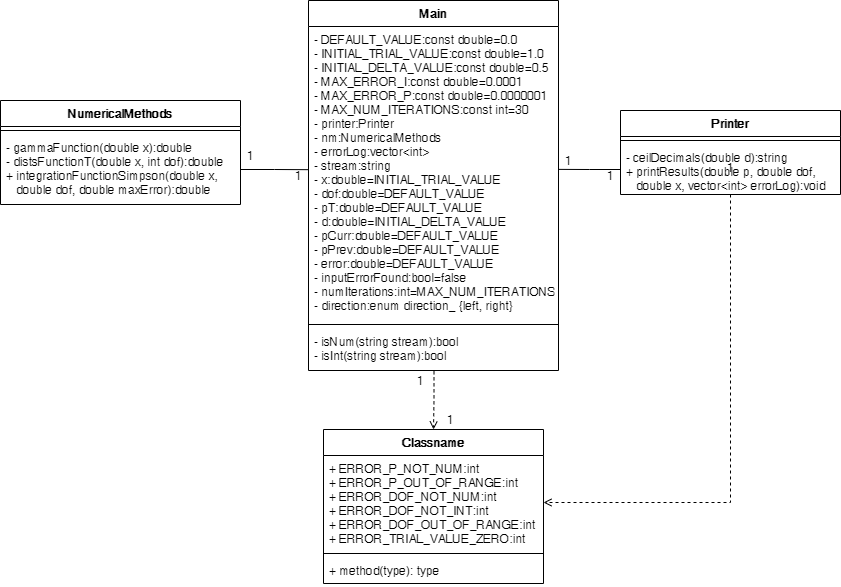

The diagram above was exported from draw.io. Its source (the exported page's mxGraphModel, read from the mxfile embedded in the PNG):
<mxGraphModel dx="865" dy="457" grid="1" gridSize="10" guides="1" tooltips="1" connect="1" arrows="1" fold="1" page="1" pageScale="1" pageWidth="827" pageHeight="1169" math="0" shadow="0">
  <root>
    <mxCell id="WIyWlLk6GJQsqaUBKTNV-0" />
    <mxCell id="WIyWlLk6GJQsqaUBKTNV-1" parent="WIyWlLk6GJQsqaUBKTNV-0" />
    <mxCell id="cQWUEm-TCNinbPcNV1HH-0" value="NumericalMethods" style="swimlane;fontStyle=1;align=center;verticalAlign=top;childLayout=stackLayout;horizontal=1;startSize=26;horizontalStack=0;resizeParent=1;resizeParentMax=0;resizeLast=0;collapsible=1;marginBottom=0;" parent="WIyWlLk6GJQsqaUBKTNV-1" vertex="1">
      <mxGeometry x="10" y="500" width="240" height="104" as="geometry" />
    </mxCell>
    <mxCell id="cQWUEm-TCNinbPcNV1HH-2" value="" style="line;strokeWidth=1;fillColor=none;align=left;verticalAlign=middle;spacingTop=-1;spacingLeft=3;spacingRight=3;rotatable=0;labelPosition=right;points=[];portConstraint=eastwest;" parent="cQWUEm-TCNinbPcNV1HH-0" vertex="1">
      <mxGeometry y="26" width="240" height="8" as="geometry" />
    </mxCell>
    <mxCell id="cQWUEm-TCNinbPcNV1HH-3" value="- gammaFunction(double x):double&#10;- distsFunctionT(double x, int dof):double&#10;+ integrationFunctionSimpson(double x,&#10;   double dof, double maxError):double" style="text;strokeColor=none;fillColor=none;align=left;verticalAlign=top;spacingLeft=4;spacingRight=4;overflow=hidden;rotatable=0;points=[[0,0.5],[1,0.5]];portConstraint=eastwest;" parent="cQWUEm-TCNinbPcNV1HH-0" vertex="1">
      <mxGeometry y="34" width="240" height="70" as="geometry" />
    </mxCell>
    <mxCell id="cQWUEm-TCNinbPcNV1HH-4" value="Main" style="swimlane;fontStyle=1;align=center;verticalAlign=top;childLayout=stackLayout;horizontal=1;startSize=26;horizontalStack=0;resizeParent=1;resizeParentMax=0;resizeLast=0;collapsible=1;marginBottom=0;" parent="WIyWlLk6GJQsqaUBKTNV-1" vertex="1">
      <mxGeometry x="318" y="400" width="250" height="370" as="geometry" />
    </mxCell>
    <mxCell id="cQWUEm-TCNinbPcNV1HH-5" value="- DEFAULT_VALUE:const double=0.0&#10;- INITIAL_TRIAL_VALUE:const double=1.0&#10;- INITIAL_DELTA_VALUE:const double=0.5&#10;- MAX_ERROR_I:const double=0.0001&#10;- MAX_ERROR_P:const double=0.0000001&#10;- MAX_NUM_ITERATIONS:const int=30&#10;- printer:Printer&#10;- nm:NumericalMethods &#10;- errorLog:vector&lt;int&gt;&#10;- stream:string&#10;- x:double=INITIAL_TRIAL_VALUE&#10;- dof:double=DEFAULT_VALUE&#10;- pT:double=DEFAULT_VALUE&#10;- d:double=INITIAL_DELTA_VALUE&#10;- pCurr:double=DEFAULT_VALUE&#10;- pPrev:double=DEFAULT_VALUE&#10;- error:double=DEFAULT_VALUE&#10;- inputErrorFound:bool=false&#10;- numIterations:int=MAX_NUM_ITERATIONS&#10;- direction:enum direction_ {left, right}" style="text;strokeColor=none;fillColor=none;align=left;verticalAlign=top;spacingLeft=4;spacingRight=4;overflow=hidden;rotatable=0;points=[[0,0.5],[1,0.5]];portConstraint=eastwest;" parent="cQWUEm-TCNinbPcNV1HH-4" vertex="1">
      <mxGeometry y="26" width="250" height="294" as="geometry" />
    </mxCell>
    <mxCell id="cQWUEm-TCNinbPcNV1HH-6" value="" style="line;strokeWidth=1;fillColor=none;align=left;verticalAlign=middle;spacingTop=-1;spacingLeft=3;spacingRight=3;rotatable=0;labelPosition=right;points=[];portConstraint=eastwest;" parent="cQWUEm-TCNinbPcNV1HH-4" vertex="1">
      <mxGeometry y="320" width="250" height="8" as="geometry" />
    </mxCell>
    <mxCell id="cQWUEm-TCNinbPcNV1HH-7" value="- isNum(string stream):bool&#10;- isInt(string stream):bool" style="text;strokeColor=none;fillColor=none;align=left;verticalAlign=top;spacingLeft=4;spacingRight=4;overflow=hidden;rotatable=0;points=[[0,0.5],[1,0.5]];portConstraint=eastwest;" parent="cQWUEm-TCNinbPcNV1HH-4" vertex="1">
      <mxGeometry y="328" width="250" height="42" as="geometry" />
    </mxCell>
    <mxCell id="cQWUEm-TCNinbPcNV1HH-25" style="edgeStyle=orthogonalEdgeStyle;rounded=0;orthogonalLoop=1;jettySize=auto;html=1;entryX=1;entryY=0.5;entryDx=0;entryDy=0;dashed=1;endArrow=open;endFill=0;" parent="WIyWlLk6GJQsqaUBKTNV-1" source="cQWUEm-TCNinbPcNV1HH-8" target="cQWUEm-TCNinbPcNV1HH-17" edge="1">
      <mxGeometry relative="1" as="geometry" />
    </mxCell>
    <mxCell id="cQWUEm-TCNinbPcNV1HH-8" value="Printer" style="swimlane;fontStyle=1;align=center;verticalAlign=top;childLayout=stackLayout;horizontal=1;startSize=26;horizontalStack=0;resizeParent=1;resizeParentMax=0;resizeLast=0;collapsible=1;marginBottom=0;" parent="WIyWlLk6GJQsqaUBKTNV-1" vertex="1">
      <mxGeometry x="630" y="510" width="220" height="84" as="geometry" />
    </mxCell>
    <mxCell id="cQWUEm-TCNinbPcNV1HH-10" value="" style="line;strokeWidth=1;fillColor=none;align=left;verticalAlign=middle;spacingTop=-1;spacingLeft=3;spacingRight=3;rotatable=0;labelPosition=right;points=[];portConstraint=eastwest;" parent="cQWUEm-TCNinbPcNV1HH-8" vertex="1">
      <mxGeometry y="26" width="220" height="8" as="geometry" />
    </mxCell>
    <mxCell id="cQWUEm-TCNinbPcNV1HH-11" value="- ceilDecimals(double d):string&#10;+ printResults(double p, double dof, &#10;   double x, vector&lt;int&gt; errorLog):void" style="text;strokeColor=none;fillColor=none;align=left;verticalAlign=top;spacingLeft=4;spacingRight=4;overflow=hidden;rotatable=0;points=[[0,0.5],[1,0.5]];portConstraint=eastwest;" parent="cQWUEm-TCNinbPcNV1HH-8" vertex="1">
      <mxGeometry y="34" width="220" height="50" as="geometry" />
    </mxCell>
    <mxCell id="cQWUEm-TCNinbPcNV1HH-16" value="Classname" style="swimlane;fontStyle=1;align=center;verticalAlign=top;childLayout=stackLayout;horizontal=1;startSize=26;horizontalStack=0;resizeParent=1;resizeParentMax=0;resizeLast=0;collapsible=1;marginBottom=0;" parent="WIyWlLk6GJQsqaUBKTNV-1" vertex="1">
      <mxGeometry x="333" y="829" width="220" height="154" as="geometry" />
    </mxCell>
    <mxCell id="cQWUEm-TCNinbPcNV1HH-17" value="+ ERROR_P_NOT_NUM:int&#10;+ ERROR_P_OUT_OF_RANGE:int&#10;+ ERROR_DOF_NOT_NUM:int&#10;+ ERROR_DOF_NOT_INT:int&#10;+ ERROR_DOF_OUT_OF_RANGE:int&#10;+ ERROR_TRIAL_VALUE_ZERO:int" style="text;strokeColor=none;fillColor=none;align=left;verticalAlign=top;spacingLeft=4;spacingRight=4;overflow=hidden;rotatable=0;points=[[0,0.5],[1,0.5]];portConstraint=eastwest;" parent="cQWUEm-TCNinbPcNV1HH-16" vertex="1">
      <mxGeometry y="26" width="220" height="94" as="geometry" />
    </mxCell>
    <mxCell id="cQWUEm-TCNinbPcNV1HH-18" value="" style="line;strokeWidth=1;fillColor=none;align=left;verticalAlign=middle;spacingTop=-1;spacingLeft=3;spacingRight=3;rotatable=0;labelPosition=right;points=[];portConstraint=eastwest;" parent="cQWUEm-TCNinbPcNV1HH-16" vertex="1">
      <mxGeometry y="120" width="220" height="8" as="geometry" />
    </mxCell>
    <mxCell id="cQWUEm-TCNinbPcNV1HH-19" value="+ method(type): type" style="text;strokeColor=none;fillColor=none;align=left;verticalAlign=top;spacingLeft=4;spacingRight=4;overflow=hidden;rotatable=0;points=[[0,0.5],[1,0.5]];portConstraint=eastwest;" parent="cQWUEm-TCNinbPcNV1HH-16" vertex="1">
      <mxGeometry y="128" width="220" height="26" as="geometry" />
    </mxCell>
    <mxCell id="cQWUEm-TCNinbPcNV1HH-22" style="edgeStyle=orthogonalEdgeStyle;rounded=0;orthogonalLoop=1;jettySize=auto;html=1;exitX=0.502;exitY=1.019;exitDx=0;exitDy=0;exitPerimeter=0;dashed=1;endArrow=open;endFill=0;" parent="WIyWlLk6GJQsqaUBKTNV-1" source="cQWUEm-TCNinbPcNV1HH-7" target="cQWUEm-TCNinbPcNV1HH-16" edge="1">
      <mxGeometry relative="1" as="geometry" />
    </mxCell>
    <mxCell id="cQWUEm-TCNinbPcNV1HH-26" value="1" style="text;html=1;strokeColor=none;fillColor=none;align=center;verticalAlign=middle;whiteSpace=wrap;rounded=0;" parent="WIyWlLk6GJQsqaUBKTNV-1" vertex="1">
      <mxGeometry x="250" y="545" width="20" height="20" as="geometry" />
    </mxCell>
    <mxCell id="cQWUEm-TCNinbPcNV1HH-27" value="1" style="text;html=1;strokeColor=none;fillColor=none;align=center;verticalAlign=middle;whiteSpace=wrap;rounded=0;" parent="WIyWlLk6GJQsqaUBKTNV-1" vertex="1">
      <mxGeometry x="298" y="565" width="20" height="20" as="geometry" />
    </mxCell>
    <mxCell id="cQWUEm-TCNinbPcNV1HH-28" value="1" style="text;html=1;strokeColor=none;fillColor=none;align=center;verticalAlign=middle;whiteSpace=wrap;rounded=0;" parent="WIyWlLk6GJQsqaUBKTNV-1" vertex="1">
      <mxGeometry x="568" y="550" width="20" height="20" as="geometry" />
    </mxCell>
    <mxCell id="cQWUEm-TCNinbPcNV1HH-29" value="1" style="text;html=1;strokeColor=none;fillColor=none;align=center;verticalAlign=middle;whiteSpace=wrap;rounded=0;" parent="WIyWlLk6GJQsqaUBKTNV-1" vertex="1">
      <mxGeometry x="610" y="565" width="20" height="20" as="geometry" />
    </mxCell>
    <mxCell id="cQWUEm-TCNinbPcNV1HH-30" value="1" style="text;html=1;strokeColor=none;fillColor=none;align=center;verticalAlign=middle;whiteSpace=wrap;rounded=0;" parent="WIyWlLk6GJQsqaUBKTNV-1" vertex="1">
      <mxGeometry x="730" y="557" width="20" height="20" as="geometry" />
    </mxCell>
    <mxCell id="cQWUEm-TCNinbPcNV1HH-31" value="1" style="text;html=1;strokeColor=none;fillColor=none;align=center;verticalAlign=middle;whiteSpace=wrap;rounded=0;" parent="WIyWlLk6GJQsqaUBKTNV-1" vertex="1">
      <mxGeometry x="450" y="809" width="20" height="20" as="geometry" />
    </mxCell>
    <mxCell id="sIZNbWoSIPtmnNeE-X6t-7" style="edgeStyle=orthogonalEdgeStyle;rounded=0;orthogonalLoop=1;jettySize=auto;html=1;entryX=0.001;entryY=0.487;entryDx=0;entryDy=0;entryPerimeter=0;endArrow=none;endFill=0;" edge="1" parent="WIyWlLk6GJQsqaUBKTNV-1" source="cQWUEm-TCNinbPcNV1HH-3" target="cQWUEm-TCNinbPcNV1HH-5">
      <mxGeometry relative="1" as="geometry" />
    </mxCell>
    <mxCell id="sIZNbWoSIPtmnNeE-X6t-8" style="edgeStyle=orthogonalEdgeStyle;rounded=0;orthogonalLoop=1;jettySize=auto;html=1;entryX=1.002;entryY=0.486;entryDx=0;entryDy=0;entryPerimeter=0;endArrow=none;endFill=0;" edge="1" parent="WIyWlLk6GJQsqaUBKTNV-1" source="cQWUEm-TCNinbPcNV1HH-11" target="cQWUEm-TCNinbPcNV1HH-5">
      <mxGeometry relative="1" as="geometry" />
    </mxCell>
    <mxCell id="sIZNbWoSIPtmnNeE-X6t-9" value="1" style="text;html=1;strokeColor=none;fillColor=none;align=center;verticalAlign=middle;whiteSpace=wrap;rounded=0;" vertex="1" parent="WIyWlLk6GJQsqaUBKTNV-1">
      <mxGeometry x="420" y="770" width="20" height="20" as="geometry" />
    </mxCell>
  </root>
</mxGraphModel>